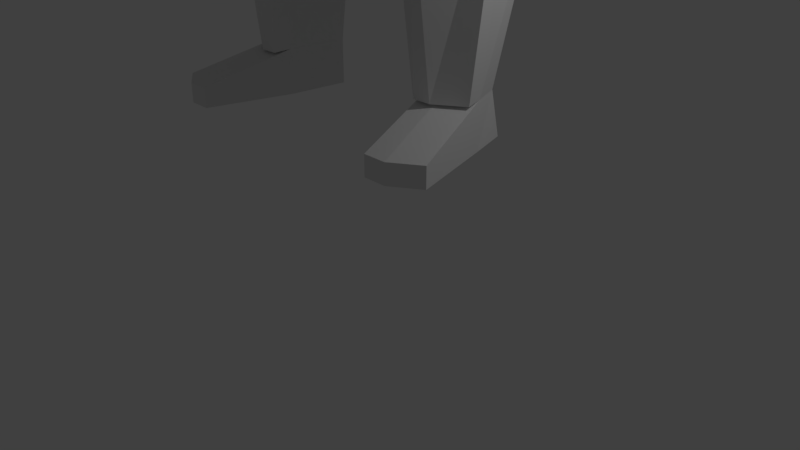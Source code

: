 # Source: playerBackup.blend  (saved by Blender 2.79.0; exported with 4.5.12 LTS)
import bpy
from mathutils import Matrix  # noqa: F401  (used for matrix-valued properties, if any)

bpy.ops.wm.read_factory_settings(use_empty=True)
scene = bpy.context.scene
scene.name = 'Scene'

# ---- collections
col_collection_1 = bpy.data.collections.new('Collection 1'); scene.collection.children.link(col_collection_1)

# ---- materials (node trees are filled in below, after node groups)
mat_armplates = bpy.data.materials.new('ArmPlates')
mat_armplates.alpha_threshold = 0.0
mat_armplates.use_transparent_shadow = False
mat_armplates.roughness = 0.5
mat_legplates = bpy.data.materials.new('LegPlates')
mat_legplates.alpha_threshold = 0.0
mat_legplates.use_transparent_shadow = False
mat_legplates.roughness = 0.5
mat_shoulderplates = bpy.data.materials.new('ShoulderPlates')
mat_shoulderplates.alpha_threshold = 0.0
mat_shoulderplates.use_transparent_shadow = False
mat_shoulderplates.roughness = 0.5
mat_faceplate = bpy.data.materials.new('FacePlate')
mat_faceplate.alpha_threshold = 0.0
mat_faceplate.use_transparent_shadow = False
mat_faceplate.roughness = 0.5
mat_chestplate = bpy.data.materials.new('ChestPlate')
mat_chestplate.alpha_threshold = 0.0
mat_chestplate.use_transparent_shadow = False
mat_chestplate.roughness = 0.5
mat_chestplate.line_color = (0.0, 0.0, 0.0, 1.0)
mat_accent = bpy.data.materials.new('Accent')
mat_accent.alpha_threshold = 0.0
mat_accent.use_transparent_shadow = False
mat_accent.roughness = 0.5
mat_tertiary = bpy.data.materials.new('Tertiary')
mat_tertiary.alpha_threshold = 0.0
mat_tertiary.use_transparent_shadow = False
mat_tertiary.roughness = 0.5
mat_body = bpy.data.materials.new('Body')
mat_body.alpha_threshold = 0.0
mat_body.use_transparent_shadow = False
mat_body.roughness = 0.5
mat_head = bpy.data.materials.new('Head')
mat_head.alpha_threshold = 0.0
mat_head.use_transparent_shadow = False
mat_head.roughness = 0.5
mat_headaccent = bpy.data.materials.new('HeadAccent')
mat_headaccent.alpha_threshold = 0.0
mat_headaccent.use_transparent_shadow = False
mat_headaccent.roughness = 0.5

# ---- material node trees

# ---- world
world_world = bpy.data.worlds.new('World'); scene.world = world_world
world_world.color = (0.05088, 0.05088, 0.05088)
world_world.use_sun_shadow = False
world_world.sun_shadow_jitter_overblur = 0.0
world_world.cycles.sampling_method = 'MANUAL'

# ---- cameras
cam_camera = bpy.data.cameras.new('Camera')
cam_camera.clip_end = 100.0
cam_camera.lens = 35.0
cam_camera.sensor_width = 32.0
cam_camera.sensor_height = 18.0
cam_camera.ortho_scale = 7.314
cam_camera.dof.focus_distance = 0.0
cam_camera.dof.aperture_fstop = 128.0

# ---- lights
light_lamp = bpy.data.lights.new('Lamp', 'POINT')
light_lamp.transmission_factor = 0.0
light_lamp.cutoff_distance = 30.0
light_lamp.energy = 100.0
light_lamp.shadow_buffer_clip_start = 1.001
light_lamp.shadow_soft_size = 0.1
light_lamp.shadow_maximum_resolution = 0.006
light_lamp.use_absolute_resolution = True

# ---- meshes
me_cube_011 = bpy.data.meshes.new('Cube.011')
me_cube_011.from_pydata([(0.393, 3.138, 8.758), (-0.01199, 3.24, 8.758), (-0.3831, 2.918, 9.02), (0.3443, 2.897, 8.982), (-0.08439, 3.049, 10.68), (-0.6855, 3.239, 10.68), (-0.9159, 2.911, 10.32), (0.05251, 2.765, 10.33), (0.4902, 3.214, 8.783), (-0.03177, 3.364, 8.749), (0.466, 2.91, 9.011), (-0.4719, 3.0, 8.985), (-1.005, 2.993, 10.28), (0.1742, 2.779, 10.35), (0.005339, 3.134, 10.7), (-0.7295, 3.356, 10.66)], [], [(5, 1, 0, 4), (6, 2, 1, 5), (4, 0, 3, 7), (15, 14, 8, 9), (12, 15, 9, 11), (14, 13, 10, 8), (0, 1, 9, 8), (5, 4, 14, 15), (4, 7, 13, 14), (2, 6, 12, 11), (3, 0, 8, 10), (6, 5, 15, 12), (7, 3, 10, 13), (1, 2, 11, 9)])
me_cube_011.materials.append(mat_armplates)
me_cube_011.use_remesh_preserve_volume = False
me_cube_011.use_remesh_preserve_attributes = False
me_cube_011.use_mirror_vertex_groups = False
me_cube_011.update()
me_cube_010 = bpy.data.meshes.new('Cube.010')
me_cube_010.from_pydata([(-0.1817, 1.792, 8.56), (-1.138, 1.884, 8.827), (0.3595, 0.9589, 8.947), (-1.561, 0.6741, 9.164), (0.5891, 1.341, 6.651), (-0.108, 2.016, 6.345), (-0.8185, 1.371, 6.345), (-0.657, 1.948, 6.364), (0.2052, 1.41, 2.481), (-0.02124, 1.753, 2.481), (0.2052, 1.175, 2.481), (0.3057, 0.8691, 5.205), (0.5384, 1.388, 5.219), (-0.11, 2.012, 5.205), (0.5388, 1.122, 8.982), (-0.07108, 2.008, 8.589), (-1.792, 0.7419, 9.12), (-1.317, 2.049, 8.8), (0.7684, 1.503, 6.686), (-0.006209, 2.236, 6.373), (-1.05, 1.439, 6.301), (-0.7867, 2.155, 6.349), (0.4164, 1.457, 2.462), (0.1899, 1.8, 2.462), (0.4164, 1.222, 2.462), (0.5169, 0.9161, 5.185), (0.1012, 2.059, 5.185), (0.7496, 1.435, 5.2)], [], [(12, 8, 10, 11), (0, 5, 4, 2), (1, 7, 5, 0), (3, 6, 7, 1), (13, 9, 8, 12), (15, 14, 18, 19), (17, 15, 19, 21), (16, 17, 21, 20), (0, 2, 14, 15), (6, 3, 16, 20), (2, 4, 18, 14), (5, 7, 21, 19), (4, 5, 19, 18), (3, 1, 17, 16), (7, 6, 20, 21), (1, 0, 15, 17), (27, 25, 24, 22), (26, 27, 22, 23), (11, 10, 24, 25), (8, 9, 23, 22), (13, 12, 27, 26), (9, 13, 26, 23), (10, 8, 22, 24), (12, 11, 25, 27)])
me_cube_010.materials.append(mat_legplates)
me_cube_010.use_remesh_preserve_volume = False
me_cube_010.use_remesh_preserve_attributes = False
me_cube_010.use_mirror_vertex_groups = False
me_cube_010.update()
me_cube_007 = bpy.data.meshes.new('Cube.007')
me_cube_007.from_pydata([(-0.178, 1.731, 13.37), (-0.802, 1.652, 13.55), (-0.0485, 2.583, 13.02), (-0.8033, 2.59, 13.14), (-1.24, 2.403, 12.02), (0.1449, 2.155, 12.37), (-0.7592, 3.004, 12.02), (0.02472, 2.893, 12.0), (0.1296, 2.527, 11.64), (-1.196, 2.698, 11.48), (-1.348, 2.078, 12.14), (-1.054, 2.08, 13.41), (0.003531, 2.034, 13.16), (0.1694, 1.878, 12.19), (-1.268, 2.447, 11.49), (0.06198, 2.323, 11.61), (-0.09184, 1.792, 13.64), (-0.808, 1.701, 13.83), (0.0535, 2.772, 13.22), (-0.8598, 2.777, 13.36), (0.2633, 2.283, 12.49), (-1.109, 2.191, 13.67), (0.1183, 2.16, 13.39), (0.1197, 3.097, 12.22), (-1.409, 2.555, 12.08), (0.3251, 1.953, 12.27), (-0.7929, 3.176, 12.22), (0.2834, 2.679, 11.68), (-1.305, 2.866, 11.79), (0.2723, 2.448, 11.67), (-1.473, 2.192, 12.22), (-1.413, 2.473, 11.71)], [], [(10, 4, 3, 11), (11, 3, 2, 12), (12, 2, 5, 13), (10, 14, 9, 4), (2, 7, 8, 5), (3, 6, 7, 2), (4, 9, 6, 3), (5, 8, 15, 13), (1, 11, 12, 0), (30, 21, 19, 24), (21, 22, 18, 19), (22, 25, 20, 18), (30, 24, 28, 31), (18, 20, 27, 23), (19, 18, 23, 26), (24, 19, 26, 28), (20, 25, 29, 27), (17, 16, 22, 21), (7, 6, 26, 23), (13, 15, 29, 25), (10, 11, 21, 30), (15, 8, 27, 29), (14, 10, 30, 31), (11, 1, 17, 21), (1, 0, 16, 17), (6, 9, 28, 26), (12, 13, 25, 22), (0, 12, 22, 16), (8, 7, 23, 27), (9, 14, 31, 28)])
me_cube_007.materials.append(mat_shoulderplates)
me_cube_007.use_remesh_preserve_volume = False
me_cube_007.use_remesh_preserve_attributes = False
me_cube_007.use_mirror_vertex_groups = False
me_cube_007.update()
me_cube_004 = bpy.data.meshes.new('Cube.004')
me_cube_004.from_pydata([(0.7887, 0.6009, 14.34), (-0.3206, 0.637, 14.6), (-0.9484, 0.7213, 16.42), (0.01624, 0.7899, 14.51), (0.8432, 0.691, 14.86), (-0.8639, 0.7846, 15.39), (-0.03029, 0.7553, 16.51), (0.4725, 0.9264, 15.69), (0.7706, 0.7698, 14.33), (-0.3453, 0.8718, 14.57), (-0.9665, 0.8902, 16.4), (0.004877, 0.8929, 14.51), (0.8252, 0.8599, 14.84), (-0.8752, 1.002, 15.39), (-0.04834, 1.045, 16.5), (0.4478, 1.128, 15.67)], [], [(7, 5, 1, 3), (6, 2, 5, 7), (4, 7, 3, 0), (15, 11, 9, 13), (14, 15, 13, 10), (12, 8, 11, 15), (4, 0, 8, 12), (2, 6, 14, 10), (3, 1, 9, 11), (7, 4, 12, 15), (1, 5, 13, 9), (0, 3, 11, 8), (5, 2, 10, 13), (6, 7, 15, 14)])
me_cube_004.materials.append(mat_faceplate)
me_cube_004.use_remesh_preserve_volume = False
me_cube_004.use_remesh_preserve_attributes = False
me_cube_004.use_mirror_vertex_groups = False
me_cube_004.update()
me_cube_005 = bpy.data.meshes.new('Cube.005')
me_cube_005.from_pydata([(0.791, 0.6022, 14.34), (0.7438, 0.6086, 16.18), (0.9044, 0.3131, 14.13), (0.8683, 0.2708, 16.11), (1.042, 0.0, 13.88), (1.015, 0.0, 16.22), (0.8909, 0.7845, 15.38), (1.235, 0.0, 15.0), (1.054, 0.4385, 15.2), (0.9868, 0.3556, 14.11), (1.125, 0.0, 13.87), (1.005, 0.8422, 15.38), (0.7949, 0.6358, 16.15), (0.9844, 0.3091, 16.09), (1.096, 0.0, 16.21), (1.441, 0.0, 14.98), (0.8735, 0.6446, 14.33), (1.229, 0.5979, 15.17)], [], [(8, 7, 5, 3), (6, 8, 3, 1), (0, 2, 8, 6), (2, 4, 7, 8), (17, 13, 14, 15), (11, 12, 13, 17), (16, 11, 17, 9), (9, 17, 15, 10), (2, 0, 16, 9), (3, 5, 14, 13), (4, 2, 9, 10), (0, 6, 11, 16), (1, 3, 13, 12), (6, 1, 12, 11)])
me_cube_005.materials.append(mat_chestplate)
me_cube_005.materials.append(mat_accent)
me_cube_005.materials.append(mat_tertiary)
me_cube_005.use_remesh_preserve_volume = False
me_cube_005.use_remesh_preserve_attributes = False
me_cube_005.use_mirror_vertex_groups = False
me_cube_005.update()
me_cube_003 = bpy.data.meshes.new('Cube.003')
me_cube_003.from_pydata([(0.0668, 1.76, 13.3), (-1.313, 1.636, 13.65), (0.2575, 1.589, 12.0), (-1.469, 1.747, 12.25), (0.1453, 0.686, 10.91), (0.416, 0.8384, 11.28), (0.3883, 0.4796, 13.53), (0.639, 0.9757, 11.98), (0.3087, 0.3603, 10.69), (1.338, 0.0, 11.77), (-1.441, 0.9447, 11.68), (-0.9695, 0.657, 10.91), (0.8076, 0.0, 13.37), (-2.18, 0.0, 13.47), (1.011, 0.0, 11.86), (-2.047, 0.0, 12.07), (1.134, 0.0, 13.28), (-1.407, 0.0, 11.01), (0.4894, 0.0, 10.7), (-1.257, 0.0, 10.91), (-2.473, 0.0, 13.33), (-2.344, 0.0, 11.94), (0.7149, 0.6428, 13.44), (0.9656, 1.139, 11.89), (0.3934, 1.923, 13.21), (0.5841, 1.752, 11.91), (0.9195, 0.0, 10.82), (0.816, 0.0, 10.61), (0.7425, 1.001, 11.19), (0.6353, 0.5234, 10.6), (0.4718, 0.8492, 10.82), (0.8266, 0.6034, 11.07), (-1.766, 1.878, 12.12), (-1.704, 0.0, 10.88), (-1.738, 1.076, 11.55), (-1.554, 0.0, 10.78), (-1.267, 0.7885, 10.78), (-1.604, 1.746, 13.49)], [], [(13, 15, 3, 1), (5, 2, 25, 28), (15, 17, 10, 3), (17, 19, 11, 10), (7, 6, 22, 23), (18, 8, 29, 27), (2, 0, 24, 25), (4, 5, 28, 30), (22, 16, 9, 23), (23, 9, 26, 31), (31, 26, 27, 29), (28, 31, 29, 30), (25, 23, 31, 28), (24, 22, 23, 25), (6, 12, 16, 22), (8, 4, 30, 29), (14, 7, 23, 9), (0, 6, 22, 24), (20, 37, 32, 21), (21, 32, 34, 33), (33, 34, 36, 35), (10, 11, 36, 34), (1, 3, 32, 37), (11, 19, 35, 36), (3, 10, 34, 32), (13, 1, 37, 20)])
me_cube_003.materials.append(mat_chestplate)
me_cube_003.use_remesh_preserve_volume = False
me_cube_003.use_remesh_preserve_attributes = False
me_cube_003.use_mirror_vertex_groups = False
me_cube_003.update()
me_cube = bpy.data.meshes.new('Cube')
me_cube.from_pydata([(0.791, 0.6022, 14.34), (-0.676, 0.5473, 14.68), (0.7246, 0.5677, 16.3), (-0.9272, 0.6394, 16.4), (0.02619, 0.7585, 14.52), (0.9108, 0.8049, 15.48), (-0.8645, 0.7942, 15.4), (-0.03591, 0.8076, 16.53), (-0.01426, 1.061, 15.91), (0.0668, 1.76, 13.3), (-1.317, 1.588, 13.69), (-0.7241, 0.6891, 13.96), (-0.2089, 0.8686, 13.9), (-0.1817, 1.792, 8.56), (-1.138, 1.884, 8.827), (0.2575, 1.589, 12.0), (-1.469, 1.747, 12.25), (-0.1627, 1.177, 10.91), (-0.7257, 1.388, 10.91), (-0.2679, 1.38, 10.05), (-0.7771, 1.518, 10.05), (-0.05203, 2.593, 13.02), (-0.8032, 2.579, 13.13), (0.02532, 2.421, 10.77), (-0.7083, 2.394, 10.7), (-0.1036, 3.058, 10.79), (-0.7252, 3.257, 10.79), (0.393, 2.71, 8.758), (-0.1679, 2.613, 8.758), (0.393, 3.138, 8.758), (-0.01199, 3.24, 8.758), (-1.231, 2.4, 12.02), (0.1217, 2.158, 12.38), (-1.072, 2.909, 10.74), (-0.03621, 2.725, 10.78), (-0.2756, 2.919, 8.758), (0.393, 2.919, 8.758), (0.4161, 2.703, 7.874), (-0.1679, 2.613, 7.744), (0.4161, 3.193, 7.541), (0.1088, 3.301, 7.744), (-0.2756, 2.919, 7.744), (0.4161, 2.912, 7.541), (0.4714, 2.653, 8.315), (0.6717, 2.913, 8.315), (0.5466, 3.263, 8.315), (-0.08883, 3.389, 8.315), (-0.5051, 2.913, 8.315), (-0.1264, 2.532, 8.315), (0.3205, 0.8941, 9.336), (0.1453, 0.686, 10.91), (0.08982, 0.686, 10.05), (0.416, 0.8384, 11.28), (-0.7501, 0.2545, 14.53), (-1.373, 0.3788, 16.62), (0.9044, 0.3131, 14.13), (0.8252, 0.305, 16.27), (-1.049, 0.412, 15.37), (1.075, 0.4208, 15.36), (-0.425, 0.3537, 16.82), (0.2227, 0.4148, 14.31), (-1.308, 0.834, 13.64), (0.446, 0.9243, 13.16), (0.002034, 0.3933, 13.84), (-0.8754, 0.3619, 13.92), (0.639, 0.9757, 11.98), (0.3838, 0.4695, 9.336), (0.3087, 0.3603, 10.69), (0.2796, 0.3603, 10.05), (0.5, 0.4403, 11.16), (-1.561, 0.6741, 9.164), (-1.441, 0.9447, 11.68), (-0.9695, 0.657, 10.91), (-0.9658, 0.657, 10.05), (0.3838, 0.09753, 8.461), (-1.31, 0.08263, 8.461), (0.6178, 1.388, 6.364), (-0.108, 2.016, 6.345), (-0.8185, 1.371, 6.345), (-0.657, 1.948, 6.364), (0.3115, 0.8375, 6.345), (-0.5087, 0.8139, 6.345), (0.2052, 1.41, 2.481), (-0.02124, 1.753, 2.481), (-0.5756, 1.397, 2.481), (-0.3815, 1.608, 2.481), (0.2052, 1.175, 2.481), (-0.5756, 1.105, 2.481), (0.2052, 1.41, 1.907), (-0.02124, 1.753, 1.907), (-0.5756, 1.397, 1.907), (-0.5298, 1.592, 1.907), (0.2052, 1.174, 1.907), (-0.5756, 1.105, 1.907), (1.299, 1.738, 2.157), (1.072, 2.081, 2.157), (1.299, 1.445, 2.157), (1.299, 1.445, 1.907), (1.299, 1.738, 1.907), (1.072, 2.081, 1.907), (-0.7527, 2.991, 12.03), (-1.038, 1.988, 12.21), (-0.1378, 1.986, 11.57), (0.0202, 2.898, 11.98), (0.1557, 2.514, 11.65), (-1.189, 2.727, 11.46), (0.3057, 0.8691, 5.205), (0.5384, 1.388, 5.219), (-0.841, 1.898, 5.219), (-1.137, 1.321, 5.174), (-0.6841, 0.8213, 5.205), (-0.11, 2.012, 5.205), (-0.7307, 3.204, 11.09), (0.0007681, 2.365, 10.98), (0.002367, 2.683, 11.0), (-1.095, 2.872, 10.94), (-0.7732, 2.343, 10.92), (-0.0787, 3.026, 11.08), (0.06007, 2.449, 10.54), (-0.05666, 3.066, 10.56), (-0.6578, 3.256, 10.56), (-0.6387, 2.414, 10.48), (-0.9967, 2.91, 10.52), (0.00435, 2.744, 10.55), (0.5856, 1.388, 5.9), (-0.9475, 1.351, 5.87), (0.3092, 0.8503, 5.882), (-0.7316, 1.928, 5.9), (-0.5798, 0.8169, 5.882), (-0.1088, 2.014, 5.882), (0.6017, 1.388, 6.132), (-0.883, 1.361, 6.107), (0.3104, 0.8439, 6.114), (-0.6943, 1.938, 6.132), (-0.5442, 0.8154, 6.114), (-0.1084, 2.015, 6.114), (1.042, 0.0, 13.88), (-0.8541, 0.0, 14.35), (0.925, 0.0, 16.24), (-1.843, 0.0, 16.85), (-1.253, 0.0, 15.35), (1.255, 0.0, 15.23), (-1.36, 0.0, 17.16), (0.451, 0.0, 14.09), (-1.298, 0.0, 13.58), (0.8653, 0.0, 13.01), (-2.166, 0.0, 13.24), (-0.5881, 0.0, 13.49), (-1.043, 0.0, 13.87), (0.2353, 0.0, 13.76), (0.6335, 0.0, 9.336), (-1.412, 0.0, 9.336), (-0.5881, 0.0, 9.336), (1.011, 0.0, 11.86), (-2.047, 0.0, 12.07), (-0.5881, 0.0, 11.9), (0.593, 0.0, 10.91), (-1.407, 0.0, 11.01), (-0.5881, 0.0, 11.54), (0.4894, 0.0, 10.7), (-1.257, 0.0, 10.91), (-0.5881, 0.0, 10.91), (0.4894, 0.0, 10.05), (-1.188, 0.0, 10.37), (-0.5881, 0.0, 10.05), (-0.5881, 0.0, 8.461), (-1.319, 0.0, 8.461), (0.408, 0.0, 8.461), (-1.35, 2.073, 12.14), (-1.06, 2.084, 13.41), (0.007385, 2.177, 13.16), (-0.9884, 2.651, 10.72), (-0.2217, 2.766, 8.758), (0.1896, 1.873, 12.19), (-0.005442, 2.573, 10.77), (0.393, 2.814, 8.758), (-0.2217, 2.766, 7.744), (0.4161, 2.808, 7.708), (-0.3158, 2.723, 8.315), (0.5716, 2.783, 8.315), (-1.208, 2.435, 11.51), (0.02942, 2.328, 11.61), (-1.033, 2.608, 10.93), (0.001568, 2.524, 10.99), (-0.916, 2.662, 10.5), (0.03221, 2.596, 10.54), (0.5503, 0.0, 13.39), (0.8909, 0.7845, 15.38), (-0.8448, 0.7452, 15.35), (-0.01684, 0.9537, 15.8), (-1.195, 0.0, 15.15), (1.235, 0.0, 15.0), (1.054, 0.4385, 15.2), (-1.009, 0.3834, 15.25)], [], [(57, 54, 3, 6), (189, 4, 1, 188), (7, 8, 6, 3), (2, 5, 8, 7), (187, 0, 4, 189), (193, 57, 6, 188), (192, 58, 141, 191), (58, 56, 138, 141), (56, 59, 142, 138), (59, 54, 139, 142), (55, 136, 143, 60), (63, 149, 186, 145, 62), (144, 61, 10, 146), (60, 143, 149, 63), (1, 4, 12, 11), (53, 1, 11, 64), (68, 162, 150, 66), (20, 19, 13, 14), (73, 20, 14, 70), (146, 10, 16, 154), (168, 169, 22, 31), (62, 145, 153, 65), (154, 16, 71, 157), (65, 153, 156, 69), (71, 16, 18, 72), (16, 15, 17, 18), (69, 156, 159, 67), (72, 18, 20, 73), (18, 17, 19, 20), (67, 159, 162, 68), (169, 170, 21, 22), (170, 173, 32, 21), (115, 112, 26, 33), (185, 118, 27, 175), (183, 113, 23, 174), (112, 117, 25, 26), (113, 116, 24, 23), (120, 119, 29, 30), (122, 120, 30, 35), (118, 121, 28, 27), (184, 122, 35, 172), (117, 114, 34, 25), (119, 123, 36, 29), (182, 115, 33, 171), (179, 43, 37, 177), (41, 40, 39, 42), (45, 44, 42, 39), (46, 45, 39, 40), (47, 46, 40, 41), (178, 47, 41, 176), (43, 48, 38, 37), (27, 28, 48, 43), (172, 35, 47, 178), (35, 30, 46, 47), (30, 29, 45, 46), (29, 36, 44, 45), (175, 27, 43, 179), (17, 50, 51, 19), (15, 52, 50, 17), (19, 51, 49, 13), (50, 67, 68, 51), (52, 69, 67, 50), (15, 65, 69, 52), (9, 62, 65, 15), (51, 68, 66, 49), (137, 53, 64, 148), (4, 60, 63, 12), (11, 12, 9, 10), (0, 55, 60, 4), (148, 64, 61, 144), (7, 3, 54, 59), (2, 7, 59, 56), (5, 2, 56, 58), (187, 5, 58, 192), (190, 140, 57, 193), (140, 139, 54, 57), (160, 72, 73, 163), (157, 71, 72, 160), (163, 73, 70, 151), (176, 41, 42, 177), (74, 167, 165, 166, 75), (49, 74, 80, 76), (66, 150, 167, 74), (151, 70, 75, 166), (49, 66, 74), (109, 108, 85, 84), (107, 106, 86, 82), (13, 49, 76, 77), (75, 70, 78, 81), (49, 70, 78, 76), (14, 13, 77, 79), (74, 75, 81, 80), (70, 14, 79, 78), (84, 85, 91, 90), (82, 86, 96, 94), (106, 110, 87, 86), (110, 109, 84, 87), (108, 111, 83, 85), (111, 107, 82, 83), (89, 88, 90, 91), (90, 88, 92, 93), (87, 84, 90, 93), (86, 87, 93, 92), (85, 83, 89, 91), (92, 88, 98, 97), (94, 96, 97, 98), (95, 94, 98, 99), (86, 92, 97, 96), (89, 83, 95, 99), (88, 89, 99, 98), (83, 82, 94, 95), (168, 31, 105, 180), (21, 32, 104, 103), (15, 16, 101, 102), (22, 21, 103, 100), (173, 15, 102, 181), (31, 22, 100, 105), (129, 124, 107, 111), (127, 129, 111, 108), (128, 125, 109, 110), (126, 128, 110, 106), (124, 126, 106, 107), (125, 127, 108, 109), (180, 105, 115, 182), (103, 104, 114, 117), (102, 101, 116, 113), (100, 103, 117, 112), (181, 102, 113, 183), (105, 100, 112, 115), (25, 34, 123, 119), (171, 33, 122, 184), (23, 24, 121, 118), (33, 26, 120, 122), (26, 25, 119, 120), (174, 23, 118, 185), (131, 133, 127, 125), (130, 132, 126, 124), (132, 134, 128, 126), (134, 131, 125, 128), (133, 135, 129, 127), (135, 130, 124, 129), (77, 76, 130, 135), (79, 77, 135, 133), (81, 78, 131, 134), (80, 81, 134, 132), (76, 80, 132, 130), (78, 79, 133, 131), (190, 140, 139, 142, 138, 141, 191), (64, 11, 10, 61), (149, 186, 145, 144, 148), (145, 147, 146, 144), (143, 149, 148, 137), (164, 152, 151, 163), (162, 150, 152, 164), (145, 153, 155, 147), (147, 155, 154, 146), (153, 156, 158, 155), (155, 158, 157, 154), (156, 159, 161, 158), (158, 161, 160, 157), (159, 162, 164, 161), (161, 164, 163, 160), (152, 165, 166, 151), (150, 167, 165, 152), (34, 174, 185, 123), (24, 171, 184, 121), (104, 181, 183, 114), (101, 180, 182, 116), (32, 173, 181, 104), (16, 168, 180, 101), (38, 176, 177, 37), (36, 175, 179, 44), (28, 172, 178, 48), (48, 178, 176, 38), (44, 179, 177, 42), (116, 182, 171, 24), (121, 184, 172, 28), (114, 183, 174, 34), (123, 185, 175, 36), (9, 15, 173, 170), (10, 9, 170, 169), (16, 10, 169, 168), (12, 63, 62, 9), (137, 190, 191, 136, 143), (137, 190, 193, 53), (0, 187, 192, 55), (55, 192, 191, 136), (53, 193, 188, 1), (5, 187, 189, 8), (8, 189, 188, 6)])
me_cube.polygons.foreach_set('material_index', [1, 1, 1, 1, 1, 1, 1, 1, 2, 2, 1, 0, 0, 0, 0, 0, 0, 0, 0, 0, 0, 0, 0, 0, 0, 0, 0, 0, 0, 0, 0, 0, 0, 0, 0, 0, 0, 0, 0, 0, 0, 0, 0, 0, 0, 0, 0, 0, 0, 0, 0, 0, 0, 0, 0, 0, 0, 0, 0, 0, 0, 0, 0, 0, 0, 0, 0, 0, 1, 0, 1, 1, 1, 1, 1, 1, 0, 0, 0, 0, 0, 0, 0, 0, 0, 0, 0, 0, 0, 0, 0, 0, 0, 0, 0, 0, 0, 0, 0, 0, 0, 0, 0, 0, 0, 0, 0, 0, 0, 0, 0, 0, 0, 0, 0, 0, 0, 0, 0, 0, 0, 0, 0, 0, 0, 0, 0, 0, 0, 0, 0, 0, 0, 0, 0, 0, 0, 0, 0, 0, 0, 0, 0, 0, 0, 0, 0, 0, 0, 0, 0, 0, 0, 0, 0, 0, 0, 0, 0, 0, 0, 0, 0, 0, 0, 0, 0, 0, 0, 0, 0, 0, 0, 0, 0, 0, 0, 0, 0, 0, 0, 0, 0, 0, 1, 1, 1, 1, 1, 1])
me_cube.materials.append(mat_body)
me_cube.materials.append(mat_head)
me_cube.materials.append(mat_headaccent)
me_cube.use_remesh_preserve_volume = False
me_cube.use_remesh_preserve_attributes = False
me_cube.use_mirror_vertex_groups = False
me_cube.update()
arm_armature_001 = bpy.data.armatures.new('Armature.001')  # bones are not reproduced

# ---- objects
ob_armplates = bpy.data.objects.new('ArmPlates', me_cube_011)
ob_legplates = bpy.data.objects.new('LegPlates', me_cube_010)
ob_shoulderplate = bpy.data.objects.new('ShoulderPlate', me_cube_007)
ob_faceplate = bpy.data.objects.new('FacePlate', me_cube_004)
ob_visor = bpy.data.objects.new('Visor', me_cube_005)
ob_chestplate = bpy.data.objects.new('ChestPlate', me_cube_003)
ob_lamp = bpy.data.objects.new('Lamp', light_lamp)
ob_camera = bpy.data.objects.new('Camera', cam_camera)
ob_armature = bpy.data.objects.new('Armature', arm_armature_001)
ob_body = bpy.data.objects.new('Body', me_cube)

# ---- transforms, parenting, visibility, modifiers, constraints
ob_armplates.location = (0.0, 0.0, 0.0)
ob_armplates.rotation_euler = (0.0, 0.0, -1.571)
ob_armplates.lock_rotations_4d = False
ob_armplates.empty_display_type = 'ARROWS'
ob_armplates.lineart.crease_threshold = 0.0
_vg = ob_armplates.vertex_groups.new(name='LTorso')
_vg = ob_armplates.vertex_groups.new(name='Chest')
_vg = ob_armplates.vertex_groups.new(name='Neck')
_vg = ob_armplates.vertex_groups.new(name='Head')
_vg = ob_armplates.vertex_groups.new(name='arm1.L')
_vg = ob_armplates.vertex_groups.new(name='arm2.L')
_vg = ob_armplates.vertex_groups.new(name='hand.L')
_vg = ob_armplates.vertex_groups.new(name='arm1.R.001')
_vg = ob_armplates.vertex_groups.new(name='arm2.R.001')
_vg = ob_armplates.vertex_groups.new(name='hand.R.001')
_vg = ob_armplates.vertex_groups.new(name='leg1.L')
_vg = ob_armplates.vertex_groups.new(name='leg2.L')
_vg = ob_armplates.vertex_groups.new(name='foot.L')
_vg = ob_armplates.vertex_groups.new(name='leg1.R.001')
_vg = ob_armplates.vertex_groups.new(name='leg2.R.001')
_vg = ob_armplates.vertex_groups.new(name='foot.R.001')
_m = ob_armplates.modifiers.new('Mirror', 'MIRROR')
_m.use_axis = (False, True, False)
_m.use_clip = True
ob_legplates.location = (0.0, 0.0, 0.0)
ob_legplates.rotation_euler = (0.0, 0.0, -1.571)
ob_legplates.lock_rotations_4d = False
ob_legplates.empty_display_type = 'ARROWS'
ob_legplates.lineart.crease_threshold = 0.0
_vg = ob_legplates.vertex_groups.new(name='LTorso')
_vg = ob_legplates.vertex_groups.new(name='Chest')
_vg = ob_legplates.vertex_groups.new(name='Neck')
_vg = ob_legplates.vertex_groups.new(name='Head')
_vg = ob_legplates.vertex_groups.new(name='arm1.L')
_vg = ob_legplates.vertex_groups.new(name='arm2.L')
_vg = ob_legplates.vertex_groups.new(name='hand.L')
_vg = ob_legplates.vertex_groups.new(name='arm1.R.001')
_vg = ob_legplates.vertex_groups.new(name='arm2.R.001')
_vg = ob_legplates.vertex_groups.new(name='hand.R.001')
_vg = ob_legplates.vertex_groups.new(name='leg1.L')
_vg = ob_legplates.vertex_groups.new(name='leg2.L')
_vg = ob_legplates.vertex_groups.new(name='foot.L')
_vg = ob_legplates.vertex_groups.new(name='leg1.R.001')
_vg = ob_legplates.vertex_groups.new(name='leg2.R.001')
_vg = ob_legplates.vertex_groups.new(name='foot.R.001')
_m = ob_legplates.modifiers.new('Mirror', 'MIRROR')
_m.use_axis = (False, True, False)
_m.use_clip = True
ob_shoulderplate.location = (0.0, 0.0, 0.0)
ob_shoulderplate.rotation_euler = (0.0, 0.0, -1.571)
ob_shoulderplate.lock_rotations_4d = False
ob_shoulderplate.empty_display_type = 'ARROWS'
ob_shoulderplate.lineart.crease_threshold = 0.0
_vg = ob_shoulderplate.vertex_groups.new(name='LTorso')
_vg = ob_shoulderplate.vertex_groups.new(name='Chest')
_vg = ob_shoulderplate.vertex_groups.new(name='Neck')
_vg = ob_shoulderplate.vertex_groups.new(name='Head')
_vg = ob_shoulderplate.vertex_groups.new(name='arm1.L')
_vg = ob_shoulderplate.vertex_groups.new(name='arm2.L')
_vg = ob_shoulderplate.vertex_groups.new(name='hand.L')
_vg = ob_shoulderplate.vertex_groups.new(name='arm1.R.001')
_vg = ob_shoulderplate.vertex_groups.new(name='arm2.R.001')
_vg = ob_shoulderplate.vertex_groups.new(name='hand.R.001')
_vg = ob_shoulderplate.vertex_groups.new(name='leg1.L')
_vg = ob_shoulderplate.vertex_groups.new(name='leg2.L')
_vg = ob_shoulderplate.vertex_groups.new(name='foot.L')
_vg = ob_shoulderplate.vertex_groups.new(name='leg1.R.001')
_vg = ob_shoulderplate.vertex_groups.new(name='leg2.R.001')
_vg = ob_shoulderplate.vertex_groups.new(name='foot.R.001')
_m = ob_shoulderplate.modifiers.new('Mirror', 'MIRROR')
_m.use_axis = (False, True, False)
_m.use_clip = True
ob_faceplate.location = (0.0, 0.0, 0.0)
ob_faceplate.rotation_euler = (0.0, 0.0, -1.571)
ob_faceplate.lock_rotations_4d = False
ob_faceplate.empty_display_type = 'ARROWS'
ob_faceplate.lineart.crease_threshold = 0.0
_vg = ob_faceplate.vertex_groups.new(name='LTorso')
_vg = ob_faceplate.vertex_groups.new(name='Chest')
_vg = ob_faceplate.vertex_groups.new(name='Neck')
_vg = ob_faceplate.vertex_groups.new(name='Head')
_vg = ob_faceplate.vertex_groups.new(name='arm1.L')
_vg = ob_faceplate.vertex_groups.new(name='arm2.L')
_vg = ob_faceplate.vertex_groups.new(name='hand.L')
_vg = ob_faceplate.vertex_groups.new(name='arm1.R.001')
_vg = ob_faceplate.vertex_groups.new(name='arm2.R.001')
_vg = ob_faceplate.vertex_groups.new(name='hand.R.001')
_vg = ob_faceplate.vertex_groups.new(name='leg1.L')
_vg = ob_faceplate.vertex_groups.new(name='leg2.L')
_vg = ob_faceplate.vertex_groups.new(name='foot.L')
_vg = ob_faceplate.vertex_groups.new(name='leg1.R.001')
_vg = ob_faceplate.vertex_groups.new(name='leg2.R.001')
_vg = ob_faceplate.vertex_groups.new(name='foot.R.001')
_m = ob_faceplate.modifiers.new('Mirror', 'MIRROR')
_m.use_axis = (False, True, False)
_m.use_clip = True
ob_visor.parent = ob_faceplate
ob_visor.matrix_parent_inverse = Matrix(((-4.371e-08, -1.0, 0.0, 0.0), (1.0, -4.371e-08, 0.0, 0.0), (0.0, 0.0, 1.0, 0.0), (0.0, 0.0, 0.0, 1.0)))
ob_visor.location = (0.0, 0.0, 0.0)
ob_visor.rotation_euler = (0.0, 0.0, -1.571)
ob_visor.lock_rotations_4d = False
ob_visor.empty_display_type = 'ARROWS'
ob_visor.lineart.crease_threshold = 0.0
_vg = ob_visor.vertex_groups.new(name='LTorso')
_vg = ob_visor.vertex_groups.new(name='Chest')
_vg = ob_visor.vertex_groups.new(name='Neck')
_vg = ob_visor.vertex_groups.new(name='Head')
_vg = ob_visor.vertex_groups.new(name='arm1.L')
_vg = ob_visor.vertex_groups.new(name='arm2.L')
_vg = ob_visor.vertex_groups.new(name='hand.L')
_vg = ob_visor.vertex_groups.new(name='arm1.R.001')
_vg = ob_visor.vertex_groups.new(name='arm2.R.001')
_vg = ob_visor.vertex_groups.new(name='hand.R.001')
_vg = ob_visor.vertex_groups.new(name='leg1.L')
_vg = ob_visor.vertex_groups.new(name='leg2.L')
_vg = ob_visor.vertex_groups.new(name='foot.L')
_vg = ob_visor.vertex_groups.new(name='leg1.R.001')
_vg = ob_visor.vertex_groups.new(name='leg2.R.001')
_vg = ob_visor.vertex_groups.new(name='foot.R.001')
_m = ob_visor.modifiers.new('Mirror', 'MIRROR')
_m.use_axis = (False, True, False)
_m.use_clip = True
ob_chestplate.location = (0.0, 0.0, 0.0)
ob_chestplate.rotation_euler = (0.0, 0.0, -1.571)
ob_chestplate.lock_rotations_4d = False
ob_chestplate.empty_display_type = 'ARROWS'
ob_chestplate.lineart.crease_threshold = 0.0
_vg = ob_chestplate.vertex_groups.new(name='LTorso')
_vg = ob_chestplate.vertex_groups.new(name='Chest')
_vg = ob_chestplate.vertex_groups.new(name='Neck')
_vg = ob_chestplate.vertex_groups.new(name='Head')
_vg = ob_chestplate.vertex_groups.new(name='arm1.L')
_vg = ob_chestplate.vertex_groups.new(name='arm2.L')
_vg = ob_chestplate.vertex_groups.new(name='hand.L')
_vg = ob_chestplate.vertex_groups.new(name='arm1.R.001')
_vg = ob_chestplate.vertex_groups.new(name='arm2.R.001')
_vg = ob_chestplate.vertex_groups.new(name='hand.R.001')
_vg = ob_chestplate.vertex_groups.new(name='leg1.L')
_vg = ob_chestplate.vertex_groups.new(name='leg2.L')
_vg = ob_chestplate.vertex_groups.new(name='foot.L')
_vg = ob_chestplate.vertex_groups.new(name='leg1.R.001')
_vg = ob_chestplate.vertex_groups.new(name='leg2.R.001')
_vg = ob_chestplate.vertex_groups.new(name='foot.R.001')
_m = ob_chestplate.modifiers.new('Mirror', 'MIRROR')
_m.use_axis = (False, True, False)
_m.use_clip = True
ob_lamp.location = (4.076, 1.005, 5.904)
ob_lamp.rotation_euler = (0.6503, 0.05522, 1.866)
ob_lamp.lock_rotations_4d = False
ob_lamp.empty_display_type = 'ARROWS'
ob_lamp.color = (0.0, 0.0, 0.0, 0.0)
ob_lamp.lineart.crease_threshold = 0.0
ob_camera.location = (7.481, -6.508, 5.344)
ob_camera.rotation_euler = (1.109, 0.0, 0.8149)
ob_camera.lock_rotations_4d = False
ob_camera.empty_display_type = 'ARROWS'
ob_camera.color = (0.0, 0.0, 0.0, 0.0)
ob_camera.display_type = 'WIRE'
ob_camera.lineart.crease_threshold = 0.0
ob_armature.location = (0.0, 0.0, 8.808)
ob_armature.rotation_euler = (0.0, 0.0, -1.571)
ob_armature.show_in_front = True
ob_armature.lineart.crease_threshold = 0.0
ob_body.location = (0.0, 0.0, 0.0)
ob_body.rotation_euler = (0.0, 0.0, -1.571)
ob_body.lock_rotations_4d = False
ob_body.empty_display_type = 'ARROWS'
ob_body.lineart.crease_threshold = 0.0
_vg = ob_body.vertex_groups.new(name='LTorso')
_vg = ob_body.vertex_groups.new(name='Chest')
_vg = ob_body.vertex_groups.new(name='Neck')
_vg = ob_body.vertex_groups.new(name='Head')
_vg = ob_body.vertex_groups.new(name='arm1.L')
_vg = ob_body.vertex_groups.new(name='arm2.L')
_vg = ob_body.vertex_groups.new(name='hand.L')
_vg = ob_body.vertex_groups.new(name='arm1.R.001')
_vg = ob_body.vertex_groups.new(name='arm2.R.001')
_vg = ob_body.vertex_groups.new(name='hand.R.001')
_vg = ob_body.vertex_groups.new(name='leg1.L')
_vg = ob_body.vertex_groups.new(name='leg2.L')
_vg = ob_body.vertex_groups.new(name='foot.L')
_vg = ob_body.vertex_groups.new(name='leg1.R.001')
_vg = ob_body.vertex_groups.new(name='leg2.R.001')
_vg = ob_body.vertex_groups.new(name='foot.R.001')
_m = ob_body.modifiers.new('Mirror', 'MIRROR')
_m.use_axis = (False, True, False)
_m.use_clip = True

# ---- collection membership
col_collection_1.objects.link(ob_armplates)
col_collection_1.objects.link(ob_legplates)
col_collection_1.objects.link(ob_shoulderplate)
col_collection_1.objects.link(ob_faceplate)
col_collection_1.objects.link(ob_visor)
col_collection_1.objects.link(ob_chestplate)
col_collection_1.objects.link(ob_lamp)
col_collection_1.objects.link(ob_camera)
col_collection_1.objects.link(ob_armature)
col_collection_1.objects.link(ob_body)

# ---- scene / render settings (as saved in the file)
scene.camera = ob_camera
scene.frame_start = 0; scene.frame_end = 30; scene.frame_set(0)
scene.render.engine = 'BLENDER_EEVEE_NEXT'
scene.render.resolution_percentage = 50
scene.render.dither_intensity = 0.0
scene.cycles.use_denoising = False
scene.cycles.samples = 128
scene.cycles.sampling_pattern = 'TABULATED_SOBOL'
scene.cycles.use_adaptive_sampling = False
scene.cycles.use_light_tree = False
scene.cycles.blur_glossy = 0.0
scene.cycles.sample_clamp_indirect = 0.0
scene.view_settings.view_transform = 'Standard'
bpy.context.view_layer.update()
